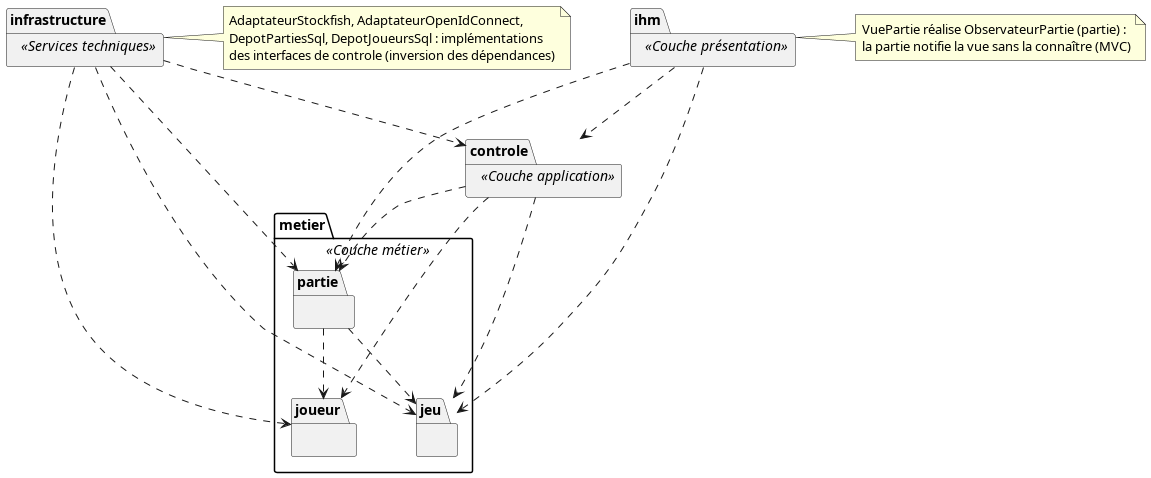

The diagram above was rendered by PlantUML. Its source (embedded in the PNG):
@startuml packages-architecture
' Diagramme de packages (jalon J4) : l'organisation en couches de la conception.
' La flèche pointillée se lit « dépend de » (cours, §2.3). Règles respectées :
' - aucune dépendance cyclique ;
' - dépendre de ce qui est stable : ihm, controle et infrastructure dépendent du
'   métier, le métier ne dépend d'aucun d'eux ;
' - inversion des dépendances : infrastructure implémente des interfaces de
'   controle (MoteurEchecs, ServiceAuthentification, DepotParties, DepotJoueurs),
'   si bien que controle ne connaît ni Stockfish, ni OpenID Connect, ni la base ;
' - MVC : la vue (ihm) dépend du contrôleur et du modèle ; le modèle la prévient
'   par l'interface ObservateurPartie, qu'il possède.
' Dans le métier, partie dépend de jeu et de joueur ; jeu et joueur sont
' indépendants. Les classes de chaque package sont listées dans docs/conception.md.

skinparam packageStyle folder
skinparam nodesep 60
skinparam ranksep 70

package ihm <<Couche présentation>> {
}

package controle <<Couche application>> {
}

package metier <<Couche métier>> {
  package partie {
  }
  package jeu {
  }
  package joueur {
  }
}

package infrastructure <<Services techniques>> {
}

ihm ..> controle
ihm ..> partie
ihm ..> jeu
controle ..> partie
controle ..> jeu
controle ..> joueur
partie ..> jeu
partie ..> joueur
infrastructure ..> controle
infrastructure ..> partie
infrastructure ..> jeu
infrastructure ..> joueur

note right of infrastructure
  AdaptateurStockfish, AdaptateurOpenIdConnect,
  DepotPartiesSql, DepotJoueursSql : implémentations
  des interfaces de controle (inversion des dépendances)
end note

note right of ihm
  VuePartie réalise ObservateurPartie (partie) :
  la partie notifie la vue sans la connaître (MVC)
end note

@enduml